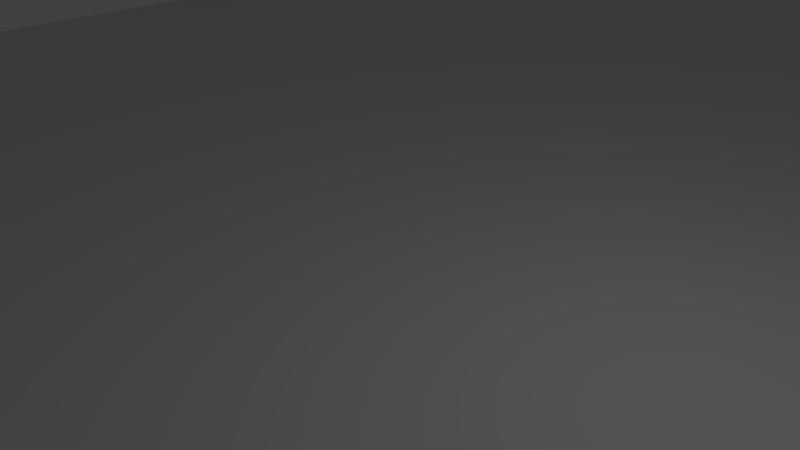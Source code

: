# Source: test_map.blend  (saved by Blender 2.66.1; exported with 4.5.12 LTS)
import bpy
from mathutils import Matrix  # noqa: F401  (used for matrix-valued properties, if any)

bpy.ops.wm.read_factory_settings(use_empty=True)
scene = bpy.context.scene
scene.name = 'Scene'

# ---- collections
col_collection_1 = bpy.data.collections.new('Collection 1'); scene.collection.children.link(col_collection_1)

# ---- node groups
ng_auto_smooth = bpy.data.node_groups.new('Auto Smooth', 'GeometryNodeTree')
_s = ng_auto_smooth.interface.new_socket(name='Geometry', in_out='OUTPUT', socket_type='NodeSocketGeometry')
_s = ng_auto_smooth.interface.new_socket(name='Geometry', in_out='INPUT', socket_type='NodeSocketGeometry')
_s = ng_auto_smooth.interface.new_socket(name='Angle', in_out='INPUT', socket_type='NodeSocketFloat')
_s.subtype = 'ANGLE'
_s.min_value = 0.0
_s.max_value = 3.142
ng_auto_smooth.is_modifier = True
_N = ng_auto_smooth.nodes; _L = ng_auto_smooth.links
n0 = _N.new('NodeGroupOutput'); n0.name = 'Group Output'; n0.location = (480, -100)
n1 = _N.new('NodeGroupInput'); n1.name = 'Group Input'; n1.location = (-420, -300)
n2 = _N.new('NodeGroupInput'); n2.name = 'Group Input.001'; n2.location = (-60, -100)
n3 = _N.new('GeometryNodeSetShadeSmooth'); n3.name = 'Set Shade Smooth'; n3.location = (120, -100)
n3.domain = 'EDGE'
n4 = _N.new('GeometryNodeSetShadeSmooth'); n4.name = 'Set Shade Smooth.001'; n4.location = (300, -100)
n5 = _N.new('GeometryNodeInputMeshEdgeAngle'); n5.name = 'Edge Angle'; n5.location = (-420, -220)
n6 = _N.new('GeometryNodeInputEdgeSmooth'); n6.name = 'Is Edge Smooth'; n6.location = (-60, -160)
n7 = _N.new('GeometryNodeInputShadeSmooth'); n7.name = 'Is Face Smooth'; n7.location = (-240, -340)
n8 = _N.new('FunctionNodeBooleanMath'); n8.name = 'Boolean Math'; n8.location = (-60, -220)
n9 = _N.new('FunctionNodeCompare'); n9.name = 'Compare'; n9.location = (-240, -180)
n9.operation = 'LESS_EQUAL'
_L.new(n5.outputs[0], n9.inputs[0])
_L.new(n4.outputs[0], n0.inputs[0])
_L.new(n1.outputs[1], n9.inputs[1])
_L.new(n9.outputs[0], n8.inputs[0])
_L.new(n7.outputs[0], n8.inputs[1])
_L.new(n2.outputs[0], n3.inputs[0])
_L.new(n6.outputs[0], n3.inputs[1])
_L.new(n3.outputs[0], n4.inputs[0])
_L.new(n8.outputs[0], n3.inputs[2])
n0.is_active_output = True

# ---- world
world_world = bpy.data.worlds.new('World'); scene.world = world_world
world_world.color = (0.05088, 0.05088, 0.05088)
world_world.use_sun_shadow = False
world_world.sun_shadow_jitter_overblur = 0.0
world_world.cycles.sampling_method = 'MANUAL'
world_world.cycles.sample_map_resolution = 256

# ---- cameras
cam_camera = bpy.data.cameras.new('Camera')
cam_camera.clip_end = 100.0
cam_camera.lens = 35.0
cam_camera.sensor_width = 32.0
cam_camera.sensor_height = 18.0
cam_camera.ortho_scale = 7.314
cam_camera.dof.focus_distance = 0.0
cam_camera.dof.aperture_fstop = 128.0

# ---- lights
light_lamp = bpy.data.lights.new('Lamp', 'POINT')
light_lamp.transmission_factor = 0.0
light_lamp.cutoff_distance = 30.0
light_lamp.energy = 100.0
light_lamp.shadow_buffer_clip_start = 1.001
light_lamp.shadow_soft_size = 0.1
light_lamp.shadow_maximum_resolution = 0.006
light_lamp.use_absolute_resolution = True
light_lamp.cycles.use_multiple_importance_sampling = False

# ---- meshes
me_plane = bpy.data.meshes.new('Plane')
me_plane.from_pydata([(1.873, -0.1213, -0.08681), (-0.1284, -0.1213, -0.006794), (1.873, 1.879, -0.08681), (-0.1274, 1.879, -0.1063), (0.8726, -0.1213, -0.09655), (0.8726, 1.879, -0.09655), (1.873, 0.8787, -0.08681), (-0.1274, 0.8787, -0.1063), (0.8726, 0.8787, -0.09655), (0.3716, -0.1213, -0.001924), (0.3726, 1.879, -0.1014), (1.873, 1.379, -0.08681), (-0.1284, 0.3787, -0.006794), (1.373, -0.1213, -0.09168), (1.373, 1.879, -0.09168), (1.873, 0.3787, -0.08681), (-0.1274, 1.379, -0.1063), (0.8711, 1.379, 0.2077), (0.8726, 0.3787, -0.09655), (0.3726, 0.8787, -0.1014), (1.371, 0.8787, 0.2174), (1.371, 1.379, 0.2174), (0.3726, 1.379, -0.1014), (0.3716, 0.3787, -0.001924), (1.373, 0.3787, -0.09168), (0.1216, -0.1213, -0.004359), (1.873, 1.629, -0.08681), (-0.1284, 0.1287, -0.006794), (1.623, -0.1213, -0.08925), (1.623, 1.879, -0.08925), (1.873, 0.1287, -0.08681), (0.8711, 1.629, 0.2077), (0.8726, 0.1287, -0.09655), (0.1226, 0.8787, -0.1039), (1.123, 0.8787, -0.08592), (0.6226, -0.1213, -0.09899), (0.6226, 1.879, -0.09899), (1.873, 1.129, -0.08681), (-0.1274, 0.6287, -0.1063), (1.123, -0.1213, -0.09412), (1.123, 1.879, -0.09412), (1.873, 0.6287, -0.07131), (0.8726, 1.129, -0.09079), (0.8726, 0.6287, -0.09655), (0.6226, 0.8787, -0.09899), (1.621, 0.8787, 0.2223), (1.373, 1.629, -0.08105), (1.371, 1.129, 0.2174), (1.121, 1.379, 0.2126), (1.623, 1.379, -0.07618), (0.6226, 1.379, -0.09566), (0.3726, 0.6287, -0.1014), (0.3716, 0.1287, -0.001924), (0.1216, 0.3787, -0.004359), (0.6226, 0.3787, -0.09899), (1.373, 0.6287, -0.08105), (1.373, 0.1287, -0.09168), (1.123, 0.3787, -0.09412), (1.623, 0.3787, -0.07618), (1.623, 1.629, -0.07618), (0.6226, 1.629, -0.09566), (1.122, 1.504, 0.06333), (1.621, 0.6287, 0.2223), (1.123, 1.629, -0.08592), (1.123, 1.129, -0.08592), (1.623, 1.129, -0.07618), (0.1226, 1.129, -0.1039), (0.6226, 1.129, -0.09899), (0.1226, 0.6287, -0.1039), (0.1216, 0.1287, -0.004359), (0.6226, 0.1287, -0.09899), (1.123, 0.6287, -0.08592), (1.123, 0.1287, -0.09412), (1.623, 0.1287, -0.08925), (0.7476, -0.1213, -0.09777), (-0.1274, 0.7537, -0.1063), (1.873, 0.7537, -0.08681), (0.3726, 0.7537, -0.1014), (0.4966, -0.1213, -0.0007063), (-0.1284, 0.5037, -0.006794), (0.3716, 0.5037, -0.001924), (0.6226, 0.7537, -0.09899), (0.4976, 0.6287, -0.1002), (0.7476, 0.6287, -0.09777), (0.1226, 0.7537, -0.1039), (0.1216, 0.5037, -0.004359), (-0.002404, 0.6287, -0.1051), (0.2476, 0.6287, -0.1026), (0.7476, 0.7537, -0.09777), (1.746, 0.7537, 0.2248), (0.2476, 0.7537, -0.1026), (0.4976, 0.7537, -0.1002), (0.4966, 0.5037, -0.0007063), (0.7476, 0.5037, -0.09777), (1.748, 0.5037, -0.07374), (-0.002404, 0.7537, -0.1051), (-0.003373, 0.5037, -0.005577), (0.2466, 0.5037, -0.003141), (0.4966, 0.003723, -0.0007063), (0.7476, 0.003723, -0.09777), (1.497, 1.379, 0.07063), (1.623, 1.504, -0.07618), (1.497, 0.6287, 0.07063), (1.497, 1.129, 0.07063), (1.122, 1.254, 0.06333), (1.81, 0.5662, -0.07252), (1.622, 0.5037, 0.07307), (0.9975, 1.129, -0.08835), (0.8711, 1.504, 0.2077), (0.9968, 1.629, 0.06089), (1.685, 0.4412, -0.07496), (1.372, 1.504, 0.0682), (1.684, 0.5662, 0.07429), (1.123, 1.004, -0.08592), (1.622, 1.004, 0.07307), (1.684, 0.8162, 0.2235), (1.371, 1.254, 0.2174), (1.372, 0.7537, 0.0682), (0.6226, 1.504, -0.09566), (0.7468, 1.379, 0.05602), (1.623, 1.254, -0.07618), (0.8718, 1.254, 0.05846), (1.123, 0.7537, -0.08592), (0.7468, 1.629, 0.05602), (1.496, 0.8787, 0.2199), (1.809, 0.6912, 0.07672), (1.246, 1.379, 0.215), (1.247, 0.8787, 0.06576), (1.498, 1.629, -0.07861), (1.248, 1.629, -0.08348), (1.621, 0.7537, 0.2223), (1.684, 0.6912, 0.2235), (1.371, 1.004, 0.2174), (1.248, 0.6287, -0.08348), (1.247, 1.129, 0.06576), (0.9961, 1.379, 0.2101), (1.246, 1.254, 0.1404), (1.247, 0.7537, -0.008859), (0.9968, 1.254, 0.06089), (1.496, 1.004, 0.1453), (1.247, 1.004, 0.06576), (0.7468, 1.504, 0.05602), (1.247, 1.504, 0.06576), (1.747, 0.6287, 0.0755), (1.497, 1.504, -0.003989), (1.497, 1.254, 0.07063), (0.9965, 1.504, 0.1355), (1.496, 0.7537, 0.1453)], [(74, 35), (75, 38), (77, 51), (78, 35), (79, 38), (80, 51), (84, 68), (85, 68), (90, 87), (91, 82), (92, 82), (95, 86), (96, 86), (97, 87)], [(14, 46, 128, 59, 29), (63, 129, 46, 14, 40), (136, 116, 21, 126), (66, 22, 16), (67, 22, 66, 19), (23, 97, 53), (33, 19, 66), (69, 52, 23, 53), (70, 32, 18, 54), (137, 117, 20, 127), (72, 56, 24, 57), (54, 93, 92), (89, 6, 45, 115), (90, 19, 33), (53, 85, 96), (7, 33, 66), (138, 135, 17, 121), (70, 99, 32), (71, 122, 34, 8, 43), (139, 132, 20, 124), (140, 134, 64, 113), (9, 78, 98), (7, 95, 33), (60, 10, 22), (10, 3, 16, 22), (52, 98, 70), (23, 80, 97), (9, 98, 52), (9, 52, 69, 25), (72, 32, 4, 39), (88, 8, 44), (15, 94, 110, 58), (13, 56, 72, 39), (141, 119, 17, 108), (142, 129, 63, 61), (104, 136, 126, 48), (99, 4, 32), (143, 112, 94, 105), (6, 37, 65, 114, 45), (67, 44, 8, 42), (22, 50, 118, 60), (36, 60, 123, 31, 5), (41, 76, 89, 125), (19, 91, 44), (15, 41, 105, 94), (89, 115, 131), (65, 37, 11, 49, 120), (144, 101, 59, 128), (72, 57, 18, 32), (92, 23, 54), (91, 81, 44), (44, 67, 19), (59, 26, 2, 29), (70, 54, 23, 52), (145, 100, 21, 116), (102, 106, 62), (73, 30, 15, 58), (96, 12, 53), (74, 4, 99), (146, 61, 63, 109), (107, 113, 64), (93, 18, 43), (83, 93, 43), (73, 56, 13, 28), (119, 121, 17), (84, 90, 33), (28, 0, 30, 73), (58, 110, 106), (1, 25, 69, 27), (36, 10, 60), (7, 66, 16), (18, 93, 54), (5, 31, 109, 63, 40), (77, 91, 19), (90, 77, 19), (24, 55, 133, 71, 57), (83, 43, 88), (69, 53, 12, 27), (80, 23, 92), (85, 53, 97), (98, 99, 70), (79, 12, 96), (8, 88, 43), (18, 57, 71, 43), (81, 88, 44), (89, 76, 6), (11, 26, 59, 101, 49), (147, 102, 62, 130), (73, 58, 24, 56), (75, 95, 7), (67, 50, 22), (95, 84, 33), (64, 134, 136, 104), (134, 47, 116, 136), (122, 137, 127, 34), (71, 133, 137, 122), (133, 55, 117, 137), (107, 138, 121, 42), (64, 104, 138, 107), (104, 48, 135, 138), (114, 139, 124, 45), (65, 103, 139, 114), (103, 47, 132, 139), (127, 140, 113, 34), (20, 132, 140, 127), (132, 47, 134, 140), (123, 141, 108, 31), (60, 118, 141, 123), (118, 50, 119, 141), (126, 142, 61, 48), (21, 111, 142, 126), (111, 46, 129, 142), (125, 143, 105, 41), (89, 131, 143, 125), (131, 62, 112, 143), (131, 130, 62), (131, 115, 130), (115, 45, 130), (111, 144, 128, 46), (21, 100, 144, 111), (100, 49, 101, 144), (103, 145, 116, 47), (65, 120, 145, 103), (120, 49, 100, 145), (24, 58, 106, 102, 55), (108, 146, 109, 31), (17, 135, 146, 108), (135, 48, 61, 146), (8, 34, 113, 107, 42), (50, 67, 42, 121, 119), (106, 112, 62), (106, 110, 112), (110, 94, 112), (124, 147, 130, 45), (20, 117, 147, 124), (117, 55, 102, 147)])
_uv = me_plane.uv_layers.new(name='UVMap')
_uv.uv.foreach_set('vector', [0.0, 0.0, 0.0, 1.0, 0.5, 1.0, 1.0, 1.0, 1.0, 0.0, 0.0, 0.0, 0.0, 0.5, 0.0, 1.0, 1.0, 1.0, 1.0, 0.0, 0.5, 0.5, 0.5, 1.0, 1.0, 1.0, 1.0, 0.5, 0.0, 0.0, 1.0, 1.0, 1.0, 0.0, 0.0, 0.0, 0.0, 1.0, 1.0, 1.0, 1.0, 0.0, 0.0, 0.0, 1.0, 1.0, 1.0, 0.0, 0.0, 0.0, 1.0, 1.0, 1.0, 0.0, 0.0, 0.0, 0.0, 1.0, 1.0, 1.0, 1.0, 0.0, 0.0, 0.0, 0.0, 1.0, 1.0, 1.0, 1.0, 0.0, 0.5, 0.5, 0.5, 1.0, 1.0, 1.0, 1.0, 0.5, 0.0, 0.0, 0.0, 1.0, 1.0, 1.0, 1.0, 0.0, 0.0, 0.0, 1.0, 1.0, 1.0, 0.0, 0.0, 0.0, 1.0, 1.0, 1.0, 0.0, 0.5, 0.0, 0.0, 0.0, 1.0, 1.0, 1.0, 0.0, 0.0, 0.0, 1.0, 1.0, 1.0, 0.0, 0.0, 0.0, 1.0, 1.0, 1.0, 0.0, 0.5, 0.5, 0.5, 1.0, 1.0, 1.0, 1.0, 0.5, 0.0, 0.0, 1.0, 1.0, 1.0, 0.0, 0.0, 0.0, 0.0, 0.5, 0.0, 1.0, 1.0, 1.0, 1.0, 0.0, 0.5, 0.5, 0.5, 1.0, 1.0, 1.0, 1.0, 0.5, 0.5, 0.5, 0.5, 1.0, 1.0, 1.0, 1.0, 0.5, 0.0, 0.0, 1.0, 1.0, 1.0, 0.0, 0.0, 0.0, 1.0, 1.0, 1.0, 0.0, 0.0, 0.0, 1.0, 1.0, 1.0, 0.0, 0.0, 0.0, 0.0, 1.0, 1.0, 1.0, 1.0, 0.0, 0.0, 0.0, 1.0, 1.0, 1.0, 0.0, 0.0, 0.0, 1.0, 1.0, 1.0, 0.0, 0.0, 0.0, 1.0, 1.0, 1.0, 0.0, 0.0, 0.0, 0.0, 1.0, 1.0, 1.0, 1.0, 0.0, 0.0, 0.0, 0.0, 1.0, 1.0, 1.0, 1.0, 0.0, 0.0, 0.0, 1.0, 1.0, 1.0, 0.0, 0.0, 0.0, 1.0, 1.0, 1.0, 0.5, 1.0, 0.0, 0.0, 0.0, 0.0, 1.0, 1.0, 1.0, 1.0, 0.0, 0.5, 0.5, 0.5, 1.0, 1.0, 1.0, 1.0, 0.5, 0.5, 0.5, 0.5, 1.0, 1.0, 1.0, 1.0, 0.5, 0.5, 0.0, 0.5, 0.5, 1.0, 0.5, 1.0, 0.0, 0.0, 0.0, 1.0, 1.0, 1.0, 0.0, 0.5, 0.5, 0.5, 1.0, 1.0, 1.0, 1.0, 0.5, 0.0, 0.0, 0.0, 1.0, 1.0, 1.0, 1.0, 0.5, 1.0, 0.0, 0.0, 0.0, 0.0, 1.0, 1.0, 1.0, 1.0, 0.0, 0.0, 0.0, 1.0, 1.0, 1.0, 0.5, 1.0, 0.0, 0.0, 0.0, 0.0, 1.0, 0.5, 1.0, 1.0, 1.0, 1.0, 0.0, 0.0, 0.0, 1.0, 1.0, 1.0, 0.0, 0.5, 0.0, 0.0, 0.0, 1.0, 1.0, 1.0, 0.0, 0.0, 0.0, 1.0, 1.0, 1.0, 0.5, 1.0, 0.0, 0.0, 0.0, 0.5, 0.5, 0.5, 0.0, 0.0, 0.0, 0.0, 1.0, 1.0, 1.0, 1.0, 0.0, 0.5, 0.0, 0.5, 0.5, 0.5, 1.0, 1.0, 1.0, 1.0, 0.5, 0.0, 0.0, 0.0, 1.0, 1.0, 1.0, 1.0, 0.0, 0.0, 0.0, 1.0, 1.0, 1.0, 0.0, 0.0, 0.0, 1.0, 1.0, 1.0, 0.0, 0.0, 0.0, 1.0, 1.0, 1.0, 0.0, 0.0, 0.0, 0.0, 1.0, 1.0, 1.0, 1.0, 0.0, 0.0, 0.0, 0.0, 1.0, 1.0, 1.0, 1.0, 0.0, 0.5, 0.5, 0.5, 1.0, 1.0, 1.0, 1.0, 0.5, 1.0, 0.5, 0.5, 1.0, 1.0, 1.0, 0.0, 0.0, 0.0, 1.0, 1.0, 1.0, 1.0, 0.0, 0.0, 0.0, 1.0, 1.0, 1.0, 0.0, 0.0, 0.0, 1.0, 1.0, 1.0, 0.0, 0.5, 0.5, 0.5, 1.0, 1.0, 1.0, 1.0, 0.5, 1.0, 0.5, 0.5, 1.0, 1.0, 1.0, 0.0, 0.0, 1.0, 1.0, 1.0, 0.0, 0.0, 0.0, 1.0, 1.0, 1.0, 0.0, 0.0, 0.0, 0.0, 1.0, 1.0, 1.0, 1.0, 0.0, 0.5, 0.0, 1.0, 0.5, 1.0, 0.0, 0.0, 0.0, 1.0, 1.0, 1.0, 0.0, 0.0, 0.0, 0.0, 1.0, 1.0, 1.0, 1.0, 0.0, 0.0, 0.0, 0.5, 0.5, 0.5, 0.0, 0.0, 0.0, 0.0, 1.0, 1.0, 1.0, 1.0, 0.0, 0.0, 0.0, 1.0, 1.0, 1.0, 0.0, 0.0, 0.0, 1.0, 1.0, 1.0, 0.0, 0.0, 0.0, 1.0, 1.0, 1.0, 0.0, 0.0, 0.0, 0.0, 1.0, 0.5, 1.0, 1.0, 1.0, 1.0, 0.0, 0.0, 0.0, 1.0, 1.0, 1.0, 0.0, 0.0, 0.0, 1.0, 1.0, 1.0, 0.0, 0.0, 0.0, 0.0, 1.0, 0.5, 1.0, 1.0, 1.0, 1.0, 0.0, 0.0, 0.0, 1.0, 1.0, 1.0, 0.0, 0.0, 0.0, 0.0, 1.0, 1.0, 1.0, 1.0, 0.0, 0.0, 0.0, 1.0, 1.0, 1.0, 0.0, 0.0, 0.0, 1.0, 1.0, 1.0, 0.0, 0.0, 0.0, 1.0, 1.0, 1.0, 0.0, 0.0, 0.0, 1.0, 1.0, 1.0, 0.0, 0.0, 0.0, 1.0, 1.0, 1.0, 0.0, 0.0, 0.0, 0.0, 1.0, 1.0, 1.0, 1.0, 0.0, 0.0, 0.0, 1.0, 1.0, 1.0, 0.0, 0.0, 0.0, 1.0, 1.0, 1.0, 0.0, 0.0, 0.0, 0.0, 1.0, 1.0, 1.0, 1.0, 0.5, 1.0, 0.0, 0.5, 0.5, 0.5, 1.0, 1.0, 1.0, 1.0, 0.5, 0.0, 0.0, 0.0, 1.0, 1.0, 1.0, 1.0, 0.0, 0.0, 0.0, 1.0, 1.0, 1.0, 0.0, 0.0, 0.0, 1.0, 1.0, 1.0, 0.0, 0.0, 0.0, 1.0, 1.0, 1.0, 0.0, 0.0, 0.0, 0.0, 0.5, 0.5, 0.5, 0.5, 0.0, 0.0, 0.5, 0.0, 1.0, 0.5, 1.0, 0.5, 0.5, 0.5, 0.0, 0.5, 0.5, 1.0, 0.5, 1.0, 0.0, 0.0, 0.0, 0.0, 0.5, 0.5, 0.5, 0.5, 0.0, 0.0, 0.5, 0.0, 1.0, 0.5, 1.0, 0.5, 0.5, 0.5, 0.0, 0.5, 0.5, 1.0, 0.5, 1.0, 0.0, 0.0, 0.0, 0.0, 0.5, 0.5, 0.5, 0.5, 0.0, 0.0, 0.5, 0.0, 1.0, 0.5, 1.0, 0.5, 0.5, 0.5, 0.0, 0.5, 0.5, 1.0, 0.5, 1.0, 0.0, 0.0, 0.0, 0.0, 0.5, 0.5, 0.5, 0.5, 0.0, 0.0, 0.5, 0.0, 1.0, 0.5, 1.0, 0.5, 0.5, 0.5, 0.0, 0.5, 0.5, 1.0, 0.5, 1.0, 0.0, 0.0, 0.0, 0.0, 0.5, 0.5, 0.5, 0.5, 0.0, 0.0, 0.5, 0.0, 1.0, 0.5, 1.0, 0.5, 0.5, 0.5, 0.0, 0.5, 0.5, 1.0, 0.5, 1.0, 0.0, 0.0, 0.0, 0.0, 0.5, 0.5, 0.5, 0.5, 0.0, 0.0, 0.5, 0.0, 1.0, 0.5, 1.0, 0.5, 0.5, 0.5, 0.0, 0.5, 0.5, 1.0, 0.5, 1.0, 0.0, 0.0, 0.0, 0.0, 0.5, 0.5, 0.5, 0.5, 0.0, 0.0, 0.5, 0.0, 1.0, 0.5, 1.0, 0.5, 0.5, 0.5, 0.0, 0.5, 0.5, 1.0, 0.5, 1.0, 0.0, 0.0, 0.0, 0.0, 0.5, 0.5, 0.5, 0.5, 0.0, 0.0, 0.5, 0.0, 1.0, 0.5, 1.0, 0.5, 0.5, 0.5, 0.0, 1.0, 0.5, 1.0, 0.0, 0.5, 0.0, 0.5, 0.5, 1.0, 0.5, 0.5, 0.5, 1.0, 1.0, 1.0, 0.5, 0.5, 0.0, 0.5, 0.5, 1.0, 0.5, 1.0, 0.0, 0.0, 0.0, 0.0, 0.5, 0.5, 0.5, 0.5, 0.0, 0.0, 0.5, 0.0, 1.0, 0.5, 1.0, 0.5, 0.5, 0.5, 0.0, 0.5, 0.5, 1.0, 0.5, 1.0, 0.0, 0.0, 0.0, 0.0, 0.5, 0.5, 0.5, 0.5, 0.0, 0.0, 0.5, 0.0, 1.0, 0.5, 1.0, 0.5, 0.5, 0.0, 0.0, 0.0, 1.0, 0.5, 1.0, 1.0, 0.5, 1.0, 0.0, 0.5, 0.0, 0.5, 0.5, 1.0, 0.5, 1.0, 0.0, 0.0, 0.0, 0.0, 0.5, 0.5, 0.5, 0.5, 0.0, 0.0, 0.5, 0.0, 1.0, 0.5, 1.0, 0.5, 0.5, 0.0, 0.0, 0.0, 1.0, 0.5, 1.0, 1.0, 0.5, 1.0, 0.0, 0.0, 0.0, 0.0, 1.0, 1.0, 1.0, 1.0, 0.5, 0.5, 0.0, 0.5, 0.0, 1.0, 0.5, 1.0, 0.0, 0.5, 0.0, 0.5, 0.5, 1.0, 0.5, 0.5, 0.5, 1.0, 1.0, 1.0, 0.5, 0.5, 0.0, 0.5, 0.5, 1.0, 0.5, 1.0, 0.0, 0.0, 0.0, 0.0, 0.5, 0.5, 0.5, 0.5, 0.0, 0.0, 0.5, 0.0, 1.0, 0.5, 1.0, 0.5, 0.5])
me_plane.use_remesh_preserve_volume = False
me_plane.use_remesh_preserve_attributes = False
me_plane.use_mirror_vertex_groups = False
me_plane.auto_texspace = False
me_plane.update()

# ---- objects
ob_plane = bpy.data.objects.new('Plane', me_plane)
ob_lamp = bpy.data.objects.new('Lamp', light_lamp)
ob_camera = bpy.data.objects.new('Camera', cam_camera)

# ---- transforms, parenting, visibility, modifiers, constraints
ob_plane.location = (0.0, 0.0, 0.0)
ob_plane.scale = (154.8, 154.8, 154.8)
ob_plane.display_type = 'SOLID'
ob_plane.lineart.crease_threshold = 0.0
_m = ob_plane.modifiers.new('Auto Smooth', 'NODES')
_m.node_group = ng_auto_smooth
_gi = [s.identifier for s in ng_auto_smooth.interface.items_tree if s.item_type == 'SOCKET' and s.in_out == 'INPUT']
_m[_gi[1]] = 0.5236  # Angle
ob_lamp.location = (4.076, 1.005, 5.904)
ob_lamp.rotation_euler = (0.6503, 0.05522, 1.866)
ob_lamp.lock_rotations_4d = False
ob_lamp.empty_display_type = 'ARROWS'
ob_lamp.color = (0.0, 0.0, 0.0, 0.0)
ob_lamp.lineart.crease_threshold = 0.0
ob_camera.location = (7.481, -6.508, 5.344)
ob_camera.rotation_euler = (1.109, 0.01082, 0.8149)
ob_camera.lock_rotations_4d = False
ob_camera.empty_display_type = 'ARROWS'
ob_camera.color = (0.0, 0.0, 0.0, 0.0)
ob_camera.display_type = 'WIRE'
ob_camera.lineart.crease_threshold = 0.0

# ---- collection membership
col_collection_1.objects.link(ob_plane)
col_collection_1.objects.link(ob_lamp)
col_collection_1.objects.link(ob_camera)

# ---- scene / render settings (as saved in the file)
scene.camera = ob_camera
scene.frame_start = 1; scene.frame_end = 250; scene.frame_set(1)
scene.render.engine = 'BLENDER_EEVEE_NEXT'
scene.render.image_settings.color_mode = 'RGB'
scene.render.image_settings.compression = 90
scene.render.resolution_percentage = 50
scene.render.dither_intensity = 0.0
scene.render.bake_margin = 2
scene.cycles.use_denoising = False
scene.cycles.samples = 10
scene.cycles.sampling_pattern = 'TABULATED_SOBOL'
scene.cycles.light_sampling_threshold = 0.0
scene.cycles.use_adaptive_sampling = False
scene.cycles.use_light_tree = False
scene.cycles.blur_glossy = 0.0
scene.cycles.volume_bounces = 1
scene.cycles.pixel_filter_type = 'GAUSSIAN'
scene.cycles.sample_clamp_indirect = 0.0
scene.view_settings.view_transform = 'Standard'
bpy.context.view_layer.update()
